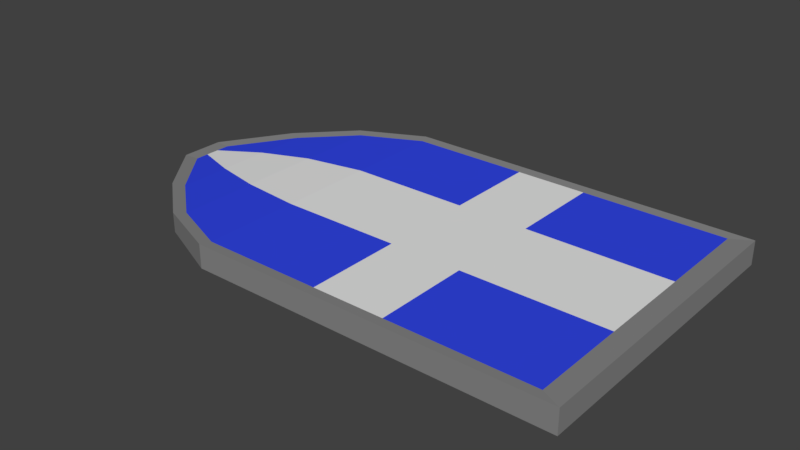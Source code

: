 # Source: Schild.blend  (saved by Blender 2.79.0; exported with 4.5.12 LTS)
import bpy
from mathutils import Matrix  # noqa: F401  (used for matrix-valued properties, if any)

bpy.ops.wm.read_factory_settings(use_empty=True)
scene = bpy.context.scene
scene.name = 'Scene'

# ---- collections
col_collection_1 = bpy.data.collections.new('Collection 1'); scene.collection.children.link(col_collection_1)

# ---- materials (node trees are filled in below, after node groups)
mat_material_013 = bpy.data.materials.new('Material.013')
mat_material_013.alpha_threshold = 0.0
mat_material_013.use_transparent_shadow = False
mat_material_013.diffuse_color = (0.03254, 0.06234, 0.8, 1.0)
mat_material_013.roughness = 0.5
mat_material_014 = bpy.data.materials.new('Material.014')
mat_material_014.alpha_threshold = 0.0
mat_material_014.use_transparent_shadow = False
mat_material_014.roughness = 0.5
mat_material_015 = bpy.data.materials.new('Material.015')
mat_material_015.alpha_threshold = 0.0
mat_material_015.use_transparent_shadow = False
mat_material_015.diffuse_color = (0.2462, 0.2462, 0.2462, 1.0)
mat_material_015.roughness = 0.5

# ---- material node trees

# ---- world
world_world = bpy.data.worlds.new('World'); scene.world = world_world
world_world.color = (0.05088, 0.05088, 0.05088)
world_world.use_sun_shadow = False
world_world.sun_shadow_jitter_overblur = 0.0
world_world.cycles.sampling_method = 'MANUAL'

# ---- meshes
me_cube = bpy.data.meshes.new('Cube')
me_cube.from_pydata([(-2.0, -1.0, -0.75), (-2.0, -1.0, 1.25), (-2.0, 1.0, -0.75), (-2.0, 1.0, 1.25), (1.192e-07, -1.0, -0.75), (1.192e-07, -1.0, 1.25), (1.192e-07, 1.0, -0.75), (1.192e-07, 1.0, 1.25), (-2.0, 1.0, -1.087), (-2.0, -1.0, -1.087), (1.192e-07, 1.0, -1.087), (1.192e-07, -1.0, -1.087), (-1.823, 0.8228, -1.522), (-1.823, -0.8228, -1.522), (-0.1772, 0.8228, -1.522), (-0.1772, -0.8228, -1.522), (-1.53, 0.5297, -1.881), (-1.53, -0.5297, -1.881), (-0.4703, 0.5297, -1.881), (-0.4703, -0.5297, -1.881), (-1.142, 0.1422, -2.21), (-1.142, -0.1422, -2.21), (-0.8578, 0.1422, -2.21), (-0.8578, -0.1422, -2.21), (-2.0, 0.3333, -0.75), (-2.0, -0.3333, -0.75), (-2.0, -0.3333, 1.25), (-2.0, 0.3333, 1.25), (1.192e-07, -0.3333, -0.75), (1.192e-07, 0.3333, -0.75), (1.192e-07, 0.3333, 1.25), (1.192e-07, -0.3333, 1.25), (-2.0, 0.3333, -1.087), (-2.0, -0.3333, -1.087), (1.192e-07, -0.3333, -1.087), (1.192e-07, 0.3333, -1.087), (-1.823, 0.2743, -1.522), (-1.823, -0.2743, -1.522), (-0.1772, -0.2743, -1.522), (-0.1772, 0.2743, -1.522), (-1.53, 0.1766, -1.881), (-1.53, -0.1766, -1.881), (-0.4703, -0.1766, -1.881), (-0.4703, 0.1766, -1.881), (-1.142, 0.0474, -2.21), (-1.142, -0.0474, -2.21), (-0.8578, -0.0474, -2.21), (-0.8578, 0.0474, -2.21), (-2.0, -1.0, 0.25), (-2.0, 1.0, 0.25), (1.192e-07, 1.0, 0.25), (1.192e-07, -1.0, 0.25), (1.192e-07, 0.3333, 0.25), (1.192e-07, -0.3333, 0.25), (-2.0, -0.3333, 0.25), (-2.0, 0.3333, 0.25), (-2.0, 1.0, -0.25), (1.192e-07, 1.0, -0.25), (1.192e-07, -1.0, -0.25), (1.192e-07, 0.3333, -0.25), (1.192e-07, -0.3333, -0.25), (-2.0, -0.3333, -0.25), (-2.0, 0.3333, -0.25), (-2.0, -1.0, -0.25), (-2.072, -1.072, 0.3193), (-2.072, -1.072, 1.391), (-2.072, 0.3572, 1.391), (-2.072, 1.072, 1.391), (-2.072, 1.072, -0.2166), (-2.072, 1.072, -0.7524), (0.07174, 1.072, -0.7524), (0.07174, 1.072, 1.391), (0.07174, 1.072, -0.2166), (0.07174, -0.3572, 1.391), (0.07174, -1.072, 1.391), (0.07174, -1.072, -0.2166), (0.07174, -1.072, -0.7524), (-2.072, -1.072, -0.7524), (0.07174, 1.072, -1.113), (-2.072, 1.072, -1.113), (-2.072, -1.072, -1.113), (0.07174, -1.072, -1.113), (-0.1182, 0.8818, -1.579), (-1.882, 0.8818, -1.579), (-1.882, -0.8818, -1.579), (-0.1182, -0.8818, -1.579), (-0.4323, 0.5677, -1.965), (-1.568, 0.5677, -1.965), (-1.568, -0.5677, -1.965), (-0.4323, -0.5677, -1.965), (-1.152, -0.0508, -2.317), (-1.152, -0.1524, -2.317), (-0.8476, 0.1524, -2.317), (-1.152, 0.1524, -2.317), (-0.8476, 0.0508, -2.317), (-0.8476, -0.1524, -2.317), (-2.072, -0.3572, 1.391), (0.07174, 0.3572, 1.391), (-1.152, 0.0508, -2.317), (-0.8476, -0.0508, -2.317), (-2.072, -1.072, -0.2166), (-2.072, 1.072, 0.3193), (0.07174, 1.072, 0.3193), (0.07174, -1.072, 0.3193)], [], [(55, 27, 3, 49), (56, 49, 101, 68), (53, 31, 5, 51), (9, 13, 84, 80), (28, 4, 11, 34), (7, 50, 102, 71), (34, 11, 15, 38), (47, 46, 99, 94), (17, 21, 91, 88), (24, 2, 8, 32), (36, 12, 16, 40), (32, 8, 12, 36), (12, 8, 79, 83), (49, 3, 67, 101), (46, 23, 95, 99), (10, 14, 82, 78), (48, 63, 100, 64), (38, 15, 19, 42), (45, 44, 98, 90), (22, 47, 94, 92), (42, 19, 23, 46), (40, 16, 20, 44), (17, 41, 45, 21), (41, 40, 44, 45), (18, 43, 47, 22), (43, 42, 46, 47), (31, 30, 97, 73), (15, 11, 81, 85), (14, 39, 43, 18), (39, 38, 42, 43), (9, 33, 37, 13), (33, 32, 36, 37), (13, 37, 41, 17), (37, 36, 40, 41), (0, 25, 33, 9), (25, 24, 32, 33), (10, 35, 39, 14), (35, 34, 38, 39), (44, 20, 93, 98), (30, 7, 71, 97), (6, 29, 35, 10), (29, 28, 34, 35), (50, 7, 30, 52), (52, 30, 31, 53), (48, 1, 26, 54), (54, 26, 27, 55), (61, 54, 55, 62), (63, 48, 54, 61), (59, 52, 53, 60), (57, 50, 52, 59), (21, 45, 90, 91), (60, 53, 51, 58), (4, 58, 75, 76), (62, 55, 49, 56), (24, 62, 56, 2), (14, 18, 86, 82), (28, 60, 58, 4), (5, 31, 73, 74), (6, 57, 59, 29), (29, 59, 60, 28), (0, 63, 61, 25), (25, 61, 62, 24), (101, 67, 71, 102), (103, 74, 65, 64), (73, 96, 65, 74), (76, 77, 80, 81), (69, 70, 78, 79), (81, 80, 84, 85), (79, 78, 82, 83), (89, 88, 91, 95), (85, 84, 88, 89), (83, 82, 86, 87), (90, 99, 95, 91), (87, 86, 92, 93), (93, 92, 94, 98), (98, 94, 99, 90), (71, 67, 66, 97), (97, 66, 96, 73), (75, 103, 64, 100), (68, 101, 102, 72), (69, 68, 72, 70), (76, 75, 100, 77), (23, 19, 89, 95), (1, 48, 64, 65), (51, 5, 74, 103), (50, 57, 72, 102), (18, 22, 92, 86), (3, 27, 66, 67), (11, 4, 76, 81), (58, 51, 103, 75), (20, 16, 87, 93), (2, 56, 68, 69), (6, 10, 78, 70), (0, 9, 80, 77), (16, 12, 83, 87), (8, 2, 69, 79), (26, 1, 65, 96), (57, 6, 70, 72), (13, 17, 88, 84), (27, 26, 96, 66), (19, 15, 85, 89), (63, 0, 77, 100)])
me_cube.polygons.foreach_set('material_index', [0, 2, 0, 2, 0, 0, 0, 1, 2, 0, 0, 0, 2, 2, 0, 0, 2, 0, 2, 0, 0, 0, 0, 1, 0, 1, 1, 0, 0, 1, 0, 1, 0, 1, 0, 1, 0, 1, 2, 0, 0, 1, 0, 1, 0, 1, 1, 1, 1, 1, 2, 1, 0, 1, 0, 0, 0, 0, 0, 1, 0, 1, 2, 2, 2, 2, 2, 2, 2, 2, 2, 2, 2, 2, 2, 2, 2, 2, 2, 2, 2, 2, 0, 2, 0, 1, 0, 2, 0, 1, 2, 2, 0, 2, 2, 2, 2, 0, 2, 2, 0, 2])
me_cube.materials.append(mat_material_013)
me_cube.materials.append(mat_material_014)
me_cube.materials.append(mat_material_015)
me_cube.use_remesh_preserve_volume = False
me_cube.use_remesh_preserve_attributes = False
me_cube.use_mirror_vertex_groups = False
me_cube.update()

# ---- objects
ob_cube = bpy.data.objects.new('Cube', me_cube)

# ---- transforms, parenting, visibility, modifiers, constraints
ob_cube.location = (0.0, 0.0, 0.0)
ob_cube.rotation_euler = (-0.0, 1.571, 0.0)
ob_cube.scale = (0.03315, 0.4299, 0.4299)
ob_cube.lineart.crease_threshold = 0.0

# ---- collection membership
col_collection_1.objects.link(ob_cube)

# ---- scene / render settings (as saved in the file)
scene.frame_start = 1; scene.frame_end = 120; scene.frame_set(52)
scene.render.engine = 'BLENDER_EEVEE_NEXT'
scene.render.resolution_percentage = 50
scene.render.dither_intensity = 0.0
scene.cycles.use_denoising = False
scene.cycles.samples = 128
scene.cycles.sampling_pattern = 'TABULATED_SOBOL'
scene.cycles.use_adaptive_sampling = False
scene.cycles.use_light_tree = False
scene.cycles.blur_glossy = 0.0
scene.cycles.sample_clamp_indirect = 0.0
scene.view_settings.view_transform = 'Standard'
bpy.context.view_layer.update()

# ---- added for rendering (the .blend has no active camera and no usable light): camera, sun
cam_auto = bpy.data.cameras.new('AutoCamera')
cam_auto.lens = 50.0
cam_auto.sensor_width = 36.0
cam_auto.clip_end = 1000.0
ob_auto_camera = bpy.data.objects.new('AutoCamera', cam_auto)
scene.collection.objects.link(ob_auto_camera)
ob_auto_camera.location = (1.5057, -2.04572, 1.39696)
ob_auto_camera.rotation_euler = (1.09748, -7.21219e-08, 0.694738)
scene.camera = ob_auto_camera
light_auto_sun = bpy.data.lights.new('AutoSun', 'SUN')
light_auto_sun.energy = 3.0
light_auto_sun.angle = 0.0523599
ob_auto_sun = bpy.data.objects.new('AutoSun', light_auto_sun)
scene.collection.objects.link(ob_auto_sun)
ob_auto_sun.rotation_euler = (0.872665, 0.174533, 0.523599)
bpy.context.view_layer.update()
